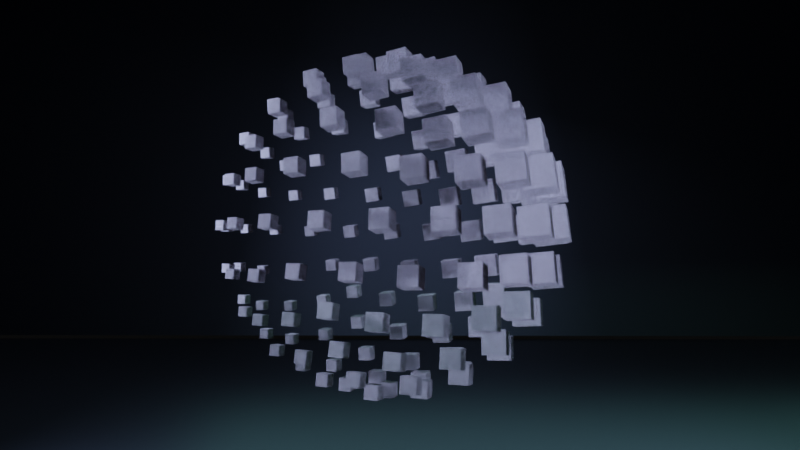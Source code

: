 # Source: Satisfying_Animation.blend  (saved by Blender 3.2.14; exported with 4.5.12 LTS)
import bpy
from mathutils import Matrix  # noqa: F401  (used for matrix-valued properties, if any)

bpy.ops.wm.read_factory_settings(use_empty=True)
scene = bpy.context.scene
scene.name = 'Scene'

# ---- collections
col_collection = bpy.data.collections.new('Collection'); scene.collection.children.link(col_collection)

# ---- materials (node trees are filled in below, after node groups)
mat_material = bpy.data.materials.new('Material')
mat_material.alpha_threshold = 0.0
mat_material.line_color = (0.0, 0.0, 0.0, 1.0)
mat_material_002 = bpy.data.materials.new('Material.002')
mat_material_003 = bpy.data.materials.new('Material.003')

# ---- node groups
ng_satisfying_animation = bpy.data.node_groups.new('Satisfying Animation', 'GeometryNodeTree')
_s = ng_satisfying_animation.interface.new_socket(name='Geometry', in_out='OUTPUT', socket_type='NodeSocketGeometry')
_s = ng_satisfying_animation.interface.new_socket(name='Geometry', in_out='INPUT', socket_type='NodeSocketGeometry')
_s = ng_satisfying_animation.interface.new_socket(name='Radius', in_out='INPUT', socket_type='NodeSocketFloat')
_s.subtype = 'DISTANCE'
_s.default_value = 1.0
_s.min_value = 0.0
_s = ng_satisfying_animation.interface.new_socket(name='Subdivisions', in_out='INPUT', socket_type='NodeSocketInt')
_s.default_value = 3
_s.min_value = 1
_s.max_value = 7
_s = ng_satisfying_animation.interface.new_socket(name='Instance Height', in_out='INPUT', socket_type='NodeSocketFloat')
_s.min_value = -1e+04
_s.max_value = 1e+04
_s = ng_satisfying_animation.interface.new_socket(name='Frame', in_out='INPUT', socket_type='NodeSocketFloat')
_s.subtype = 'ANGLE'
_s.default_value = 0.001745
_s = ng_satisfying_animation.interface.new_socket(name='Search Distance', in_out='INPUT', socket_type='NodeSocketFloat')
_s.default_value = 1.0
_s.min_value = -1e+04
_s.max_value = 1e+04
_s = ng_satisfying_animation.interface.new_socket(name='Max Scale', in_out='INPUT', socket_type='NodeSocketFloat')
_s.min_value = -1e+04
_s.max_value = 1e+04
_s = ng_satisfying_animation.interface.new_socket(name='Minimum Scale', in_out='INPUT', socket_type='NodeSocketFloat')
_s.default_value = 1.0
_s.min_value = -1e+04
_s.max_value = 1e+04
_s = ng_satisfying_animation.interface.new_socket(name='Instance Rotaion', in_out='INPUT', socket_type='NodeSocketFloat')
_s.default_value = 0.1
_s.min_value = -1000.0
_s.max_value = 1000.0
ng_satisfying_animation.is_modifier = True
_N = ng_satisfying_animation.nodes; _L = ng_satisfying_animation.links
n0 = _N.new('GeometryNodeStoreNamedAttribute'); n0.name = 'Store Named Attribute.002'; n0.location = (-594, -245)
n0.data_type = 'FLOAT_VECTOR'
n0.domain = 'CORNER'
n0.inputs[2].default_value = 'uv_map'
n1 = _N.new('GeometryNodeStoreNamedAttribute'); n1.name = 'Store Named Attribute.001'; n1.location = (-514, -130)
n1.data_type = 'FLOAT_VECTOR'
n1.domain = 'CORNER'
n1.inputs[2].default_value = 'UVMap'
n2 = _N.new('GeometryNodeStoreNamedAttribute'); n2.name = 'Store Named Attribute'; n2.location = (-438, -576)
n2.data_type = 'FLOAT_VECTOR'
n2.domain = 'CORNER'
n2.inputs[2].default_value = 'UVMap'
n3 = _N.new('GeometryNodeMeshIcoSphere'); n3.name = 'Ico Sphere.001'; n3.location = (-463, -576)
n3.inputs[0].default_value = 0.1
n4 = _N.new('GeometryNodeInputPosition'); n4.name = 'Position'; n4.location = (-324, -321)
n5 = _N.new('ShaderNodeMapRange'); n5.name = 'Map Range'; n5.location = (449, -476)
n6 = _N.new('NodeGroupInput'); n6.name = 'Group Input.001'; n6.location = (142, -685)
n7 = _N.new('GeometryNodeScaleInstances'); n7.name = 'Scale Instances'; n7.location = (620, -124)
n8 = _N.new('GeometryNodeTransform'); n8.name = 'Transform'; n8.location = (-132, -705)
n9 = _N.new('NodeGroupInput'); n9.name = 'Group Input'; n9.location = (-1016, -42)
n10 = _N.new('ShaderNodeVectorMath'); n10.name = 'Vector Math'; n10.location = (-29, -381)
n10.width = 170
n10.operation = 'DISTANCE'
n11 = _N.new('ShaderNodeVectorRotate'); n11.name = 'Vector Rotate'; n11.location = (-429, -760)
n12 = _N.new('ShaderNodeCombineXYZ'); n12.name = 'Combine XYZ'; n12.location = (-629, -712)
n13 = _N.new('ShaderNodeMath'); n13.name = 'Math'; n13.location = (-706, -868)
n13.operation = 'RADIANS'
n14 = _N.new('GeometryNodeRotateInstances'); n14.name = 'Rotate Instances'; n14.location = (967, -59)
n15 = _N.new('GeometryNodeInstanceOnPoints'); n15.name = 'Instance on Points'; n15.location = (272, -55)
n16 = _N.new('GeometryNodeInputPosition'); n16.name = 'Position.001'; n16.location = (-512, 507)
n17 = _N.new('ShaderNodeVectorMath'); n17.name = 'Vector Math.001'; n17.location = (202, 534)
n17.width = 167
n17.operation = 'SUBTRACT'
n17.inputs[1].default_value = (0.5, 0.5, 0.5)
n18 = _N.new('ShaderNodeVectorMath'); n18.name = 'Vector Math.002'; n18.location = (425, 587)
n18.operation = 'MULTIPLY'
n18.inputs[1].default_value = (2.0, 2.0, 2.0)
n19 = _N.new('ShaderNodeVectorMath'); n19.name = 'Vector Math.003'; n19.location = (864, 582)
n19.width = 167
n19.operation = 'SUBTRACT'
n20 = _N.new('ShaderNodeMath'); n20.name = 'Math.001'; n20.location = (420, 270)
n20.operation = 'RADIANS'
n21 = _N.new('ShaderNodeTexNoise'); n21.name = 'Noise Texture'; n21.location = (-72, 529)
n21.inputs[2].default_value = 0.1
n22 = _N.new('ShaderNodeVectorMath'); n22.name = 'Vector Math.004'; n22.location = (-292, 562)
n23 = _N.new('GeometryNodeMeshIcoSphere'); n23.name = 'Ico Sphere'; n23.location = (-539, -130)
n24 = _N.new('GeometryNodeMeshCube'); n24.name = 'Cube'; n24.location = (-619, -245)
n24.inputs[0].default_value = (0.07, 0.07, 0.07)
n25 = _N.new('ShaderNodeValue'); n25.name = 'Value'; n25.location = (211, 282)
n25.outputs[0].default_value = 180.0
n26 = _N.new('NodeGroupInput'); n26.name = 'Group Input.002'; n26.location = (-1229, 362)
n27 = _N.new('ShaderNodeMath'); n27.name = 'Math.003'; n27.location = (-627, 300)
n27.operation = 'COSINE'
n28 = _N.new('ShaderNodeCombineXYZ'); n28.name = 'Combine XYZ.001'; n28.location = (-410, 239)
n29 = _N.new('ShaderNodeMath'); n29.name = 'Math.002'; n29.location = (-834, 285)
n29.operation = 'RADIANS'
n30 = _N.new('ShaderNodeMath'); n30.name = 'Math.004'; n30.location = (-638, 142)
n30.operation = 'SINE'
n31 = _N.new('ShaderNodeValue'); n31.name = 'Value.001'; n31.location = (-434, 7)
n31.outputs[0].default_value = 10.0
n32 = _N.new('ShaderNodeVectorMath'); n32.name = 'Vector Math.005'; n32.location = (-164, 157)
n33 = _N.new('NodeGroupOutput'); n33.name = 'Group Output'; n33.location = (1626, -80)
n34 = _N.new('GeometryNodeSetMaterial'); n34.name = 'Set Material'; n34.location = (1320, -57)
n34.inputs[2].default_value = mat_material
_L.new(n9.outputs[1], n23.inputs[0])
_L.new(n9.outputs[2], n23.inputs[1])
_L.new(n15.outputs[0], n7.inputs[0])
_L.new(n2.outputs[0], n8.inputs[0])
_L.new(n9.outputs[1], n12.inputs[0])
_L.new(n9.outputs[3], n12.inputs[2])
_L.new(n4.outputs[0], n10.inputs[0])
_L.new(n10.outputs[1], n5.inputs[0])
_L.new(n6.outputs[5], n5.inputs[2])
_L.new(n6.outputs[6], n5.inputs[3])
_L.new(n6.outputs[7], n5.inputs[4])
_L.new(n7.outputs[0], n14.inputs[0])
_L.new(n22.outputs[0], n21.inputs[0])
_L.new(n21.outputs[1], n17.inputs[0])
_L.new(n17.outputs[0], n18.inputs[0])
_L.new(n5.outputs[0], n7.inputs[2])
_L.new(n9.outputs[4], n13.inputs[0])
_L.new(n11.outputs[0], n10.inputs[1])
_L.new(n11.outputs[0], n8.inputs[1])
_L.new(n12.outputs[0], n11.inputs[0])
_L.new(n13.outputs[0], n11.inputs[3])
_L.new(n34.outputs[0], n33.inputs[0])
_L.new(n18.outputs[0], n19.inputs[0])
_L.new(n25.outputs[0], n20.inputs[0])
_L.new(n20.outputs[0], n19.inputs[1])
_L.new(n19.outputs[0], n14.inputs[2])
_L.new(n26.outputs[4], n29.inputs[0])
_L.new(n16.outputs[0], n22.inputs[0])
_L.new(n0.outputs[0], n15.inputs[2])
_L.new(n27.outputs[0], n28.inputs[0])
_L.new(n30.outputs[0], n28.inputs[1])
_L.new(n1.outputs[0], n15.inputs[0])
_L.new(n28.outputs[0], n32.inputs[0])
_L.new(n29.outputs[0], n27.inputs[0])
_L.new(n29.outputs[0], n30.inputs[0])
_L.new(n31.outputs[0], n32.inputs[1])
_L.new(n32.outputs[0], n22.inputs[1])
_L.new(n14.outputs[0], n34.inputs[0])
_L.new(n3.outputs[0], n2.inputs[0])
_L.new(n3.outputs[1], n2.inputs[3])
_L.new(n23.outputs[0], n1.inputs[0])
_L.new(n23.outputs[1], n1.inputs[3])
_L.new(n24.outputs[0], n0.inputs[0])
_L.new(n24.outputs[1], n0.inputs[3])
n33.is_active_output = True

# ---- material node trees
mat_material.use_nodes = True; mat_material.node_tree.nodes.clear()
_N = mat_material.node_tree.nodes; _L = mat_material.node_tree.links
n0 = _N.new('ShaderNodeOutputMaterial'); n0.name = 'Material Output'; n0.location = (542, 300)
n1 = _N.new('ShaderNodeBsdfAnisotropic'); n1.name = 'Glossy BSDF'; n1.location = (-8, 280)
n1.distribution = 'GGX'
n1.inputs[0].default_value = (0.1314, 0.1062, 0.09981, 1.0)
n1.inputs[1].default_value = 0.2077
n2 = _N.new('ShaderNodeDisplacement'); n2.name = 'Displacement'; n2.location = (174, 56)
n2.inputs[1].default_value = 19.5
n2.inputs[2].default_value = 27.4
n3 = _N.new('ShaderNodeTexMagic'); n3.name = 'Magic Texture'; n3.location = (-357, 204)
n3.turbulence_depth = 4
n3.inputs[1].default_value = 15.0
n3.inputs[2].default_value = 3.4
n4 = _N.new('ShaderNodeTexNoise'); n4.name = 'Musgrave Texture'; n4.location = (-630, 6)
n4.width = 150
n4.noise_dimensions = '4D'
n4.normalize = False
n4.inputs[1].default_value = 16.8
n4.inputs[2].default_value = -22.4
n4.inputs[3].default_value = 10.4
n4.inputs[4].default_value = 0.0007401
n4.inputs[5].default_value = 16.0
n5 = _N.new('ShaderNodeTexChecker'); n5.name = 'Checker Texture'; n5.location = (-128, -82)
n5.inputs[1].default_value = (0.8, 0.7017, 0.7443, 1.0)
n5.inputs[2].default_value = (0.2, 0.1887, 0.1854, 1.0)
n5.inputs[3].default_value = -67.7
_L.new(n2.outputs[0], n0.inputs[2])
_L.new(n5.outputs[0], n2.inputs[0])
_L.new(n4.outputs[0], n5.inputs[0])
_L.new(n4.outputs[0], n3.inputs[0])
_L.new(n1.outputs[0], n0.inputs[0])
n0.is_active_output = True
mat_material_002.use_nodes = True; mat_material_002.node_tree.nodes.clear()
_N = mat_material_002.node_tree.nodes; _L = mat_material_002.node_tree.links
n0 = _N.new('ShaderNodeBsdfPrincipled'); n0.name = 'Principled BSDF'; n0.location = (10, 300)
n0.distribution = 'GGX'
n0.subsurface_method = 'RANDOM_WALK_SKIN'
n0.inputs[0].default_value = (0.0, 0.0, 0.0, 1.0)
n0.inputs[3].default_value = 1.45
n0.inputs[27].default_value = (0.0, 0.0, 0.0, 1.0)
n0.inputs[28].default_value = 1.0
n1 = _N.new('ShaderNodeOutputMaterial'); n1.name = 'Material Output'; n1.location = (300, 300)
_L.new(n0.outputs[0], n1.inputs[0])
n1.is_active_output = True
mat_material_003.use_nodes = True; mat_material_003.node_tree.nodes.clear()
_N = mat_material_003.node_tree.nodes; _L = mat_material_003.node_tree.links
n0 = _N.new('ShaderNodeBsdfPrincipled'); n0.name = 'Principled BSDF'; n0.location = (10, 300)
n0.distribution = 'GGX'
n0.subsurface_method = 'RANDOM_WALK_SKIN'
n0.inputs[0].default_value = (0.0, 0.0, 0.0, 1.0)
n0.inputs[3].default_value = 1.45
n0.inputs[27].default_value = (0.0, 0.0, 0.0, 1.0)
n0.inputs[28].default_value = 1.0
n1 = _N.new('ShaderNodeOutputMaterial'); n1.name = 'Material Output'; n1.location = (300, 300)
_L.new(n0.outputs[0], n1.inputs[0])
n1.is_active_output = True

# ---- world
world_world = bpy.data.worlds.new('World'); scene.world = world_world
world_world.use_nodes = True; world_world.node_tree.nodes.clear()
_N = world_world.node_tree.nodes; _L = world_world.node_tree.links
n0 = _N.new('ShaderNodeOutputWorld'); n0.name = 'World Output'; n0.location = (300, 300)
n1 = _N.new('ShaderNodeBackground'); n1.name = 'Background'; n1.location = (10, 300)
n1.inputs[0].default_value = (0.002322, 0.002322, 0.002322, 1.0)
_L.new(n1.outputs[0], n0.inputs[0])
n0.is_active_output = True
world_world.color = (0.05088, 0.05088, 0.05088)
world_world.use_sun_shadow = False
world_world.sun_shadow_jitter_overblur = 0.0

# ---- cameras
cam_camera_001 = bpy.data.cameras.new('Camera.001')
cam_camera_001.lens = 32.0
cam_camera_001.dof.use_dof = True
cam_camera_001.dof.focus_distance = 0.7

# ---- lights
light_area = bpy.data.lights.new('Area', 'AREA')
light_area.color = (0.3665, 1.0, 0.9571)
light_area.transmission_factor = 0.0
light_area.energy = 380.0
light_area.shadow_soft_size = 14.09
light_area.shadow_maximum_resolution = 0.006
light_area.use_absolute_resolution = True
light_area.size = 14.09
light_area.size_y = 1.0
light_area_001 = bpy.data.lights.new('Area.001', 'AREA')
light_area_001.color = (0.4057, 0.5544, 1.0)
light_area_001.transmission_factor = 0.0
light_area_001.energy = 785.4
light_area_001.shadow_soft_size = 1.0
light_area_001.shadow_maximum_resolution = 0.006
light_area_001.use_absolute_resolution = True
light_area_001.size = 1.0
light_area_001.size_y = 1.0
light_area_002 = bpy.data.lights.new('Area.002', 'AREA')
light_area_002.color = (0.4057, 0.5544, 1.0)
light_area_002.transmission_factor = 0.0
light_area_002.energy = 785.4
light_area_002.shadow_soft_size = 1.0
light_area_002.shadow_maximum_resolution = 0.006
light_area_002.use_absolute_resolution = True
light_area_002.size = 1.0
light_area_002.size_y = 1.0
light_area_003 = bpy.data.lights.new('Area.003', 'AREA')
light_area_003.color = (0.4057, 0.5544, 1.0)
light_area_003.transmission_factor = 0.0
light_area_003.energy = 785.4
light_area_003.shadow_soft_size = 1.0
light_area_003.shadow_maximum_resolution = 0.006
light_area_003.use_absolute_resolution = True
light_area_003.size = 1.0
light_area_003.size_y = 1.0

# ---- meshes
me_cube = bpy.data.meshes.new('Cube')
me_cube.from_pydata([(1.0, 1.0, 1.0), (1.0, 1.0, -1.0), (1.0, -1.0, 1.0), (1.0, -1.0, -1.0), (-1.0, 1.0, 1.0), (-1.0, 1.0, -1.0), (-1.0, -1.0, 1.0), (-1.0, -1.0, -1.0)], [], [(0, 4, 6, 2), (3, 2, 6, 7), (7, 6, 4, 5), (5, 1, 3, 7), (1, 0, 2, 3), (5, 4, 0, 1)])
_uv = me_cube.uv_layers.new(name='UVMap')
_uv.uv.foreach_set('vector', [0.625, 0.5, 0.875, 0.5, 0.875, 0.75, 0.625, 0.75, 0.375, 0.75, 0.625, 0.75, 0.625, 1.0, 0.375, 1.0, 0.375, 0.0, 0.625, 0.0, 0.625, 0.25, 0.375, 0.25, 0.125, 0.5, 0.375, 0.5, 0.375, 0.75, 0.125, 0.75, 0.375, 0.5, 0.625, 0.5, 0.625, 0.75, 0.375, 0.75, 0.375, 0.25, 0.625, 0.25, 0.625, 0.5, 0.375, 0.5])
me_cube.materials.append(mat_material)
me_cube.use_mirror_vertex_groups = False
me_cube.update()
me_plane_001 = bpy.data.meshes.new('Plane.001')
me_plane_001.from_pydata([(-1.0, -1.0, 0.0), (1.0, -1.0, 0.0), (-1.0, 1.0, 0.0), (1.0, 1.0, 0.0)], [], [(0, 1, 3, 2)])
_uv = me_plane_001.uv_layers.new(name='UVMap')
_uv.uv.foreach_set('vector', [0.0, 0.0, 1.0, 0.0, 1.0, 1.0, 0.0, 1.0])
me_plane_001.materials.append(mat_material_002)
me_plane_001.update()
me_plane_002 = bpy.data.meshes.new('Plane.002')
me_plane_002.from_pydata([(-1.0, -1.0, 0.0), (1.0, -1.0, 0.0), (-1.0, 1.0, 0.0), (1.0, 1.0, 0.0)], [], [(0, 1, 3, 2)])
_uv = me_plane_002.uv_layers.new(name='UVMap')
_uv.uv.foreach_set('vector', [0.0, 0.0, 1.0, 0.0, 1.0, 1.0, 0.0, 1.0])
me_plane_002.materials.append(mat_material_003)
me_plane_002.update()

# ---- objects
ob_satisfying_animation = bpy.data.objects.new('Satisfying Animation', me_cube)
ob_area = bpy.data.objects.new('Area', light_area)
ob_camera = bpy.data.objects.new('Camera', cam_camera_001)
ob_plane = bpy.data.objects.new('Plane', me_plane_001)
ob_plane_001 = bpy.data.objects.new('Plane.001', me_plane_002)
ob_area_001 = bpy.data.objects.new('Area.001', light_area_001)
ob_area_002 = bpy.data.objects.new('Area.002', light_area_002)
ob_area_003 = bpy.data.objects.new('Area.003', light_area_003)

# ---- transforms, parenting, visibility, modifiers, constraints
ob_satisfying_animation.location = (0.0, 0.0, 2.0)
ob_satisfying_animation.lock_rotations_4d = False
ob_satisfying_animation.empty_display_type = 'ARROWS'
ob_satisfying_animation.lineart.crease_threshold = 0.0
_m = ob_satisfying_animation.modifiers.new('GeometryNodes.001', 'NODES')
_m.node_group = ng_satisfying_animation
_gi = [s.identifier for s in ng_satisfying_animation.interface.items_tree if s.item_type == 'SOCKET' and s.in_out == 'INPUT']
_m[_gi[1]] = 1.1  # Radius
_m[_gi[3]] = 0.24  # Instance Height
_m[_gi[4]] = 0.0  # Frame
_m[_gi[5]] = 2.5  # Search Distance
_m[_gi[6]] = 3.5  # Max Scale
_m[_gi[7]] = 0.5  # Minimum Scale
ob_area.location = (4.367, -1.06, 1.616)
ob_camera.location = (0.1361, -4.855, 1.848)
ob_camera.rotation_euler = (1.605, -1.345e-05, 0.01154)
ob_plane.location = (-0.05386, -1.171, -0.0754)
ob_plane.scale = (-11.68, -11.68, -11.68)
ob_plane_001.location = (-0.01689, 10.46, 12.71)
ob_plane_001.rotation_euler = (-1.571, -0.0, 0.0)
ob_plane_001.scale = (-11.74, 12.71, 1.0)
ob_area_001.location = (-3.293, 0.02921, 2.813)
ob_area_001.rotation_euler = (0.0, -1.332, 0.0)
ob_area_001.scale = (3.254, 3.254, 3.254)
ob_area_002.location = (3.767, 0.02921, 2.813)
ob_area_002.rotation_euler = (0.0, 1.362, 0.0)
ob_area_002.scale = (3.254, 3.254, 3.254)
ob_area_003.location = (1.522, 0.6324, 6.472)
ob_area_003.rotation_euler = (-0.09046, 0.2545, 0.1328)
ob_area_003.scale = (3.254, 3.254, 3.254)
cam_camera_001.dof.focus_object = ob_satisfying_animation

# ---- collection membership
col_collection.objects.link(ob_satisfying_animation)
col_collection.objects.link(ob_area)
col_collection.objects.link(ob_camera)
col_collection.objects.link(ob_plane)
col_collection.objects.link(ob_plane_001)
col_collection.objects.link(ob_area_001)
col_collection.objects.link(ob_area_002)
col_collection.objects.link(ob_area_003)

# ---- scene / render settings (as saved in the file)
scene.camera = ob_camera
scene.frame_start = 1; scene.frame_end = 360; scene.frame_set(0)
scene.render.engine = 'CYCLES'
scene.render.image_settings.file_format = 'FFMPEG'
scene.render.image_settings.color_mode = 'RGB'
scene.render.fps = 60
scene.render.use_border = True
scene.render.use_crop_to_border = True
scene.cycles.samples = 200
scene.cycles.sampling_pattern = 'TABULATED_SOBOL'
scene.cycles.use_light_tree = False
scene.eevee.use_gtao = True
scene.view_settings.view_transform = 'Filmic'
bpy.context.view_layer.update()
